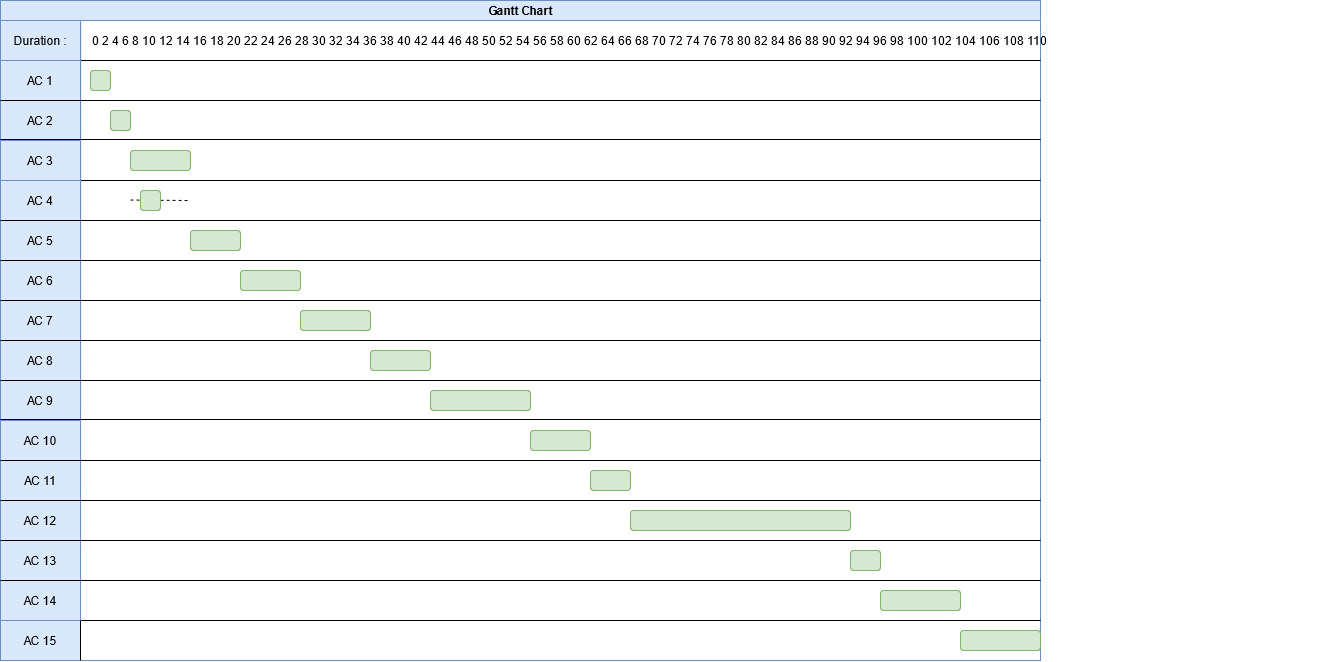

The diagram above was exported from draw.io. Its source (the exported page's mxGraphModel, read from the mxfile embedded in the PNG):
<mxGraphModel dx="1374" dy="533" grid="1" gridSize="10" guides="1" tooltips="1" connect="1" arrows="1" fold="1" page="1" pageScale="1" pageWidth="827" pageHeight="1169" math="0" shadow="0">
  <root>
    <mxCell id="0" />
    <mxCell id="1" parent="0" />
    <mxCell id="dNxyNK7c78bLwvsdeMH5-11" value="Gantt Chart" style="swimlane;html=1;startSize=20;horizontal=1;containerType=tree;glass=0;fillColor=#dae8fc;strokeColor=#6c8ebf;" parent="1" vertex="1">
      <mxGeometry y="100" width="1040" height="660" as="geometry" />
    </mxCell>
    <mxCell id="Z0yhki8hopRQcQqj3Mcj-3" value="0 2 4 6 8 10 12 14 16 18 20 22 24 26 28 30 32 34 36 38 40 42 44 46 48 50 52 54 56 58 60 62 64 66 68 70 72 74 76 78 80 82 84 86 88 90 92 94 96 98 100 102 104 106 108 110 " style="text;html=1;strokeColor=none;fillColor=none;align=left;verticalAlign=middle;whiteSpace=wrap;rounded=0;" parent="dNxyNK7c78bLwvsdeMH5-11" vertex="1">
      <mxGeometry x="90" y="20" width="1250" height="40" as="geometry" />
    </mxCell>
    <mxCell id="Z0yhki8hopRQcQqj3Mcj-6" value="" style="endArrow=none;html=1;entryX=0.077;entryY=0.032;entryDx=0;entryDy=0;entryPerimeter=0;" parent="dNxyNK7c78bLwvsdeMH5-11" target="dNxyNK7c78bLwvsdeMH5-11" edge="1">
      <mxGeometry width="50" height="50" relative="1" as="geometry">
        <mxPoint x="80" y="620" as="sourcePoint" />
        <mxPoint x="90" y="150" as="targetPoint" />
      </mxGeometry>
    </mxCell>
    <mxCell id="DsihNb275ti0Lo7as1TV-2" value="AC 1" style="text;html=1;strokeColor=#6c8ebf;fillColor=#dae8fc;align=center;verticalAlign=middle;whiteSpace=wrap;rounded=0;" parent="dNxyNK7c78bLwvsdeMH5-11" vertex="1">
      <mxGeometry y="60" width="80" height="40" as="geometry" />
    </mxCell>
    <mxCell id="DsihNb275ti0Lo7as1TV-3" value="AC 2" style="text;html=1;strokeColor=#6c8ebf;fillColor=#dae8fc;align=center;verticalAlign=middle;whiteSpace=wrap;rounded=0;" parent="dNxyNK7c78bLwvsdeMH5-11" vertex="1">
      <mxGeometry y="100" width="80" height="40" as="geometry" />
    </mxCell>
    <mxCell id="DsihNb275ti0Lo7as1TV-4" value="AC 3" style="text;html=1;strokeColor=#6c8ebf;fillColor=#dae8fc;align=center;verticalAlign=middle;whiteSpace=wrap;rounded=0;" parent="dNxyNK7c78bLwvsdeMH5-11" vertex="1">
      <mxGeometry y="140" width="80" height="40" as="geometry" />
    </mxCell>
    <mxCell id="DsihNb275ti0Lo7as1TV-5" value="" style="endArrow=none;html=1;" parent="dNxyNK7c78bLwvsdeMH5-11" edge="1">
      <mxGeometry width="50" height="50" relative="1" as="geometry">
        <mxPoint y="139" as="sourcePoint" />
        <mxPoint x="1040" y="139" as="targetPoint" />
      </mxGeometry>
    </mxCell>
    <mxCell id="DsihNb275ti0Lo7as1TV-6" value="" style="endArrow=none;html=1;" parent="dNxyNK7c78bLwvsdeMH5-11" edge="1">
      <mxGeometry width="50" height="50" relative="1" as="geometry">
        <mxPoint y="180" as="sourcePoint" />
        <mxPoint x="1040" y="180" as="targetPoint" />
      </mxGeometry>
    </mxCell>
    <mxCell id="DsihNb275ti0Lo7as1TV-7" value="AC 4" style="text;html=1;strokeColor=#6c8ebf;fillColor=#dae8fc;align=center;verticalAlign=middle;whiteSpace=wrap;rounded=0;" parent="dNxyNK7c78bLwvsdeMH5-11" vertex="1">
      <mxGeometry y="180" width="80" height="40" as="geometry" />
    </mxCell>
    <mxCell id="DsihNb275ti0Lo7as1TV-8" value="AC 5" style="text;html=1;strokeColor=#6c8ebf;fillColor=#dae8fc;align=center;verticalAlign=middle;whiteSpace=wrap;rounded=0;" parent="dNxyNK7c78bLwvsdeMH5-11" vertex="1">
      <mxGeometry y="220" width="80" height="40" as="geometry" />
    </mxCell>
    <mxCell id="DsihNb275ti0Lo7as1TV-9" value="AC 6" style="text;html=1;strokeColor=#6c8ebf;fillColor=#dae8fc;align=center;verticalAlign=middle;whiteSpace=wrap;rounded=0;" parent="dNxyNK7c78bLwvsdeMH5-11" vertex="1">
      <mxGeometry y="260" width="80" height="40" as="geometry" />
    </mxCell>
    <mxCell id="DsihNb275ti0Lo7as1TV-10" value="AC 7" style="text;html=1;strokeColor=#6c8ebf;fillColor=#dae8fc;align=center;verticalAlign=middle;whiteSpace=wrap;rounded=0;" parent="dNxyNK7c78bLwvsdeMH5-11" vertex="1">
      <mxGeometry y="300" width="80" height="40" as="geometry" />
    </mxCell>
    <mxCell id="DsihNb275ti0Lo7as1TV-11" value="AC 8" style="text;html=1;strokeColor=#6c8ebf;fillColor=#dae8fc;align=center;verticalAlign=middle;whiteSpace=wrap;rounded=0;" parent="dNxyNK7c78bLwvsdeMH5-11" vertex="1">
      <mxGeometry y="340" width="80" height="40" as="geometry" />
    </mxCell>
    <mxCell id="DsihNb275ti0Lo7as1TV-12" value="AC 9" style="text;html=1;strokeColor=#6c8ebf;fillColor=#dae8fc;align=center;verticalAlign=middle;whiteSpace=wrap;rounded=0;" parent="dNxyNK7c78bLwvsdeMH5-11" vertex="1">
      <mxGeometry y="380" width="80" height="40" as="geometry" />
    </mxCell>
    <mxCell id="DsihNb275ti0Lo7as1TV-13" value="AC 10" style="text;html=1;strokeColor=#6c8ebf;fillColor=#dae8fc;align=center;verticalAlign=middle;whiteSpace=wrap;rounded=0;" parent="dNxyNK7c78bLwvsdeMH5-11" vertex="1">
      <mxGeometry y="420" width="80" height="40" as="geometry" />
    </mxCell>
    <mxCell id="DsihNb275ti0Lo7as1TV-14" value="AC 11" style="text;html=1;strokeColor=#6c8ebf;fillColor=#dae8fc;align=center;verticalAlign=middle;whiteSpace=wrap;rounded=0;" parent="dNxyNK7c78bLwvsdeMH5-11" vertex="1">
      <mxGeometry y="460" width="80" height="40" as="geometry" />
    </mxCell>
    <mxCell id="DsihNb275ti0Lo7as1TV-15" value="AC 12" style="text;html=1;strokeColor=#6c8ebf;fillColor=#dae8fc;align=center;verticalAlign=middle;whiteSpace=wrap;rounded=0;" parent="dNxyNK7c78bLwvsdeMH5-11" vertex="1">
      <mxGeometry y="500" width="80" height="40" as="geometry" />
    </mxCell>
    <mxCell id="DsihNb275ti0Lo7as1TV-16" value="AC 13" style="text;html=1;strokeColor=#6c8ebf;fillColor=#dae8fc;align=center;verticalAlign=middle;whiteSpace=wrap;rounded=0;" parent="dNxyNK7c78bLwvsdeMH5-11" vertex="1">
      <mxGeometry y="540" width="80" height="40" as="geometry" />
    </mxCell>
    <mxCell id="DsihNb275ti0Lo7as1TV-17" value="AC 14" style="text;html=1;strokeColor=#6c8ebf;fillColor=#dae8fc;align=center;verticalAlign=middle;whiteSpace=wrap;rounded=0;" parent="dNxyNK7c78bLwvsdeMH5-11" vertex="1">
      <mxGeometry y="580" width="80" height="40" as="geometry" />
    </mxCell>
    <mxCell id="DsihNb275ti0Lo7as1TV-19" value="" style="endArrow=none;html=1;" parent="dNxyNK7c78bLwvsdeMH5-11" edge="1">
      <mxGeometry width="50" height="50" relative="1" as="geometry">
        <mxPoint y="220" as="sourcePoint" />
        <mxPoint x="1040" y="220" as="targetPoint" />
      </mxGeometry>
    </mxCell>
    <mxCell id="DsihNb275ti0Lo7as1TV-20" value="" style="endArrow=none;html=1;" parent="dNxyNK7c78bLwvsdeMH5-11" edge="1">
      <mxGeometry width="50" height="50" relative="1" as="geometry">
        <mxPoint y="260" as="sourcePoint" />
        <mxPoint x="1040" y="260" as="targetPoint" />
      </mxGeometry>
    </mxCell>
    <mxCell id="DsihNb275ti0Lo7as1TV-21" value="" style="endArrow=none;html=1;" parent="dNxyNK7c78bLwvsdeMH5-11" edge="1">
      <mxGeometry width="50" height="50" relative="1" as="geometry">
        <mxPoint y="300" as="sourcePoint" />
        <mxPoint x="1040" y="300" as="targetPoint" />
      </mxGeometry>
    </mxCell>
    <mxCell id="DsihNb275ti0Lo7as1TV-22" value="" style="endArrow=none;html=1;" parent="dNxyNK7c78bLwvsdeMH5-11" edge="1">
      <mxGeometry width="50" height="50" relative="1" as="geometry">
        <mxPoint y="340" as="sourcePoint" />
        <mxPoint x="1040" y="340" as="targetPoint" />
      </mxGeometry>
    </mxCell>
    <mxCell id="DsihNb275ti0Lo7as1TV-23" value="" style="endArrow=none;html=1;" parent="dNxyNK7c78bLwvsdeMH5-11" edge="1">
      <mxGeometry width="50" height="50" relative="1" as="geometry">
        <mxPoint y="380" as="sourcePoint" />
        <mxPoint x="1040" y="380" as="targetPoint" />
      </mxGeometry>
    </mxCell>
    <mxCell id="DsihNb275ti0Lo7as1TV-24" value="" style="endArrow=none;html=1;" parent="dNxyNK7c78bLwvsdeMH5-11" edge="1">
      <mxGeometry width="50" height="50" relative="1" as="geometry">
        <mxPoint y="419" as="sourcePoint" />
        <mxPoint x="1040" y="419" as="targetPoint" />
      </mxGeometry>
    </mxCell>
    <mxCell id="DsihNb275ti0Lo7as1TV-25" value="" style="endArrow=none;html=1;" parent="dNxyNK7c78bLwvsdeMH5-11" edge="1">
      <mxGeometry width="50" height="50" relative="1" as="geometry">
        <mxPoint y="460" as="sourcePoint" />
        <mxPoint x="1040" y="460" as="targetPoint" />
      </mxGeometry>
    </mxCell>
    <mxCell id="DsihNb275ti0Lo7as1TV-26" value="" style="endArrow=none;html=1;" parent="dNxyNK7c78bLwvsdeMH5-11" edge="1">
      <mxGeometry width="50" height="50" relative="1" as="geometry">
        <mxPoint y="500" as="sourcePoint" />
        <mxPoint x="1040" y="500" as="targetPoint" />
      </mxGeometry>
    </mxCell>
    <mxCell id="DsihNb275ti0Lo7as1TV-27" value="" style="endArrow=none;html=1;" parent="dNxyNK7c78bLwvsdeMH5-11" edge="1">
      <mxGeometry width="50" height="50" relative="1" as="geometry">
        <mxPoint y="540" as="sourcePoint" />
        <mxPoint x="1040" y="540" as="targetPoint" />
      </mxGeometry>
    </mxCell>
    <mxCell id="DsihNb275ti0Lo7as1TV-28" value="" style="endArrow=none;html=1;" parent="dNxyNK7c78bLwvsdeMH5-11" edge="1">
      <mxGeometry width="50" height="50" relative="1" as="geometry">
        <mxPoint y="580" as="sourcePoint" />
        <mxPoint x="1040" y="580" as="targetPoint" />
      </mxGeometry>
    </mxCell>
    <mxCell id="DsihNb275ti0Lo7as1TV-29" value="" style="endArrow=none;html=1;" parent="dNxyNK7c78bLwvsdeMH5-11" edge="1">
      <mxGeometry width="50" height="50" relative="1" as="geometry">
        <mxPoint y="620" as="sourcePoint" />
        <mxPoint x="1040" y="620" as="targetPoint" />
      </mxGeometry>
    </mxCell>
    <mxCell id="DsihNb275ti0Lo7as1TV-30" value="AC 15" style="text;html=1;strokeColor=#6c8ebf;fillColor=#dae8fc;align=center;verticalAlign=middle;whiteSpace=wrap;rounded=0;" parent="dNxyNK7c78bLwvsdeMH5-11" vertex="1">
      <mxGeometry y="620" width="80" height="40" as="geometry" />
    </mxCell>
    <mxCell id="DsihNb275ti0Lo7as1TV-32" value="" style="rounded=1;whiteSpace=wrap;html=1;fillColor=#d5e8d4;strokeColor=#82b366;" parent="dNxyNK7c78bLwvsdeMH5-11" vertex="1">
      <mxGeometry x="90" y="70" width="20" height="20" as="geometry" />
    </mxCell>
    <mxCell id="DsihNb275ti0Lo7as1TV-34" value="" style="rounded=1;whiteSpace=wrap;html=1;fillColor=#d5e8d4;strokeColor=#82b366;" parent="dNxyNK7c78bLwvsdeMH5-11" vertex="1">
      <mxGeometry x="110" y="110" width="20" height="20" as="geometry" />
    </mxCell>
    <mxCell id="DsihNb275ti0Lo7as1TV-40" value="" style="rounded=1;whiteSpace=wrap;html=1;fillColor=#d5e8d4;strokeColor=#82b366;" parent="dNxyNK7c78bLwvsdeMH5-11" vertex="1">
      <mxGeometry x="130" y="150" width="60" height="20" as="geometry" />
    </mxCell>
    <mxCell id="DsihNb275ti0Lo7as1TV-41" value="" style="endArrow=none;dashed=1;html=1;" parent="dNxyNK7c78bLwvsdeMH5-11" edge="1">
      <mxGeometry width="50" height="50" relative="1" as="geometry">
        <mxPoint x="130" y="199.5" as="sourcePoint" />
        <mxPoint x="190" y="200" as="targetPoint" />
      </mxGeometry>
    </mxCell>
    <mxCell id="DsihNb275ti0Lo7as1TV-42" value="" style="rounded=1;whiteSpace=wrap;html=1;fillColor=#d5e8d4;strokeColor=#82b366;" parent="dNxyNK7c78bLwvsdeMH5-11" vertex="1">
      <mxGeometry x="140" y="190" width="20" height="20" as="geometry" />
    </mxCell>
    <mxCell id="DsihNb275ti0Lo7as1TV-45" value="" style="rounded=1;whiteSpace=wrap;html=1;fillColor=#d5e8d4;strokeColor=#82b366;" parent="dNxyNK7c78bLwvsdeMH5-11" vertex="1">
      <mxGeometry x="190" y="230" width="50" height="20" as="geometry" />
    </mxCell>
    <mxCell id="DsihNb275ti0Lo7as1TV-84" value="" style="rounded=1;whiteSpace=wrap;html=1;fillColor=#d5e8d4;strokeColor=#82b366;" parent="dNxyNK7c78bLwvsdeMH5-11" vertex="1">
      <mxGeometry x="240" y="270" width="60" height="20" as="geometry" />
    </mxCell>
    <mxCell id="DsihNb275ti0Lo7as1TV-85" value="" style="rounded=1;whiteSpace=wrap;html=1;fillColor=#d5e8d4;strokeColor=#82b366;" parent="dNxyNK7c78bLwvsdeMH5-11" vertex="1">
      <mxGeometry x="300" y="310" width="70" height="20" as="geometry" />
    </mxCell>
    <mxCell id="DsihNb275ti0Lo7as1TV-86" value="" style="rounded=1;whiteSpace=wrap;html=1;fillColor=#d5e8d4;strokeColor=#82b366;" parent="dNxyNK7c78bLwvsdeMH5-11" vertex="1">
      <mxGeometry x="370" y="350" width="60" height="20" as="geometry" />
    </mxCell>
    <mxCell id="DsihNb275ti0Lo7as1TV-87" value="" style="rounded=1;whiteSpace=wrap;html=1;fillColor=#d5e8d4;strokeColor=#82b366;" parent="dNxyNK7c78bLwvsdeMH5-11" vertex="1">
      <mxGeometry x="430" y="390" width="100" height="20" as="geometry" />
    </mxCell>
    <mxCell id="DsihNb275ti0Lo7as1TV-88" value="" style="rounded=1;whiteSpace=wrap;html=1;fillColor=#d5e8d4;strokeColor=#82b366;" parent="dNxyNK7c78bLwvsdeMH5-11" vertex="1">
      <mxGeometry x="530" y="430" width="60" height="20" as="geometry" />
    </mxCell>
    <mxCell id="DsihNb275ti0Lo7as1TV-90" value="" style="rounded=1;whiteSpace=wrap;html=1;fillColor=#d5e8d4;strokeColor=#82b366;" parent="dNxyNK7c78bLwvsdeMH5-11" vertex="1">
      <mxGeometry x="590" y="470" width="40" height="20" as="geometry" />
    </mxCell>
    <mxCell id="DsihNb275ti0Lo7as1TV-91" value="" style="rounded=1;whiteSpace=wrap;html=1;fillColor=#d5e8d4;strokeColor=#82b366;" parent="dNxyNK7c78bLwvsdeMH5-11" vertex="1">
      <mxGeometry x="630" y="510" width="220" height="20" as="geometry" />
    </mxCell>
    <mxCell id="DsihNb275ti0Lo7as1TV-92" value="" style="rounded=1;whiteSpace=wrap;html=1;fillColor=#d5e8d4;strokeColor=#82b366;" parent="dNxyNK7c78bLwvsdeMH5-11" vertex="1">
      <mxGeometry x="850" y="550" width="30" height="20" as="geometry" />
    </mxCell>
    <mxCell id="DsihNb275ti0Lo7as1TV-93" value="" style="rounded=1;whiteSpace=wrap;html=1;fillColor=#d5e8d4;strokeColor=#82b366;" parent="dNxyNK7c78bLwvsdeMH5-11" vertex="1">
      <mxGeometry x="880" y="590" width="80" height="20" as="geometry" />
    </mxCell>
    <mxCell id="DsihNb275ti0Lo7as1TV-94" value="" style="rounded=1;whiteSpace=wrap;html=1;fillColor=#d5e8d4;strokeColor=#82b366;" parent="dNxyNK7c78bLwvsdeMH5-11" vertex="1">
      <mxGeometry x="960" y="630" width="80" height="20" as="geometry" />
    </mxCell>
    <mxCell id="Z0yhki8hopRQcQqj3Mcj-2" value="" style="endArrow=none;html=1;" parent="1" edge="1">
      <mxGeometry width="50" height="50" relative="1" as="geometry">
        <mxPoint y="160" as="sourcePoint" />
        <mxPoint x="1040" y="160" as="targetPoint" />
      </mxGeometry>
    </mxCell>
    <mxCell id="Z0yhki8hopRQcQqj3Mcj-7" value="" style="endArrow=none;html=1;" parent="1" edge="1">
      <mxGeometry width="50" height="50" relative="1" as="geometry">
        <mxPoint y="200" as="sourcePoint" />
        <mxPoint x="1040" y="200" as="targetPoint" />
      </mxGeometry>
    </mxCell>
    <mxCell id="DsihNb275ti0Lo7as1TV-1" value="Duration :" style="text;html=1;strokeColor=#6c8ebf;fillColor=#dae8fc;align=center;verticalAlign=middle;whiteSpace=wrap;rounded=0;" parent="1" vertex="1">
      <mxGeometry y="120" width="80" height="40" as="geometry" />
    </mxCell>
    <mxCell id="DsihNb275ti0Lo7as1TV-18" value="" style="endArrow=none;html=1;entryX=1;entryY=1;entryDx=0;entryDy=0;" parent="1" target="DsihNb275ti0Lo7as1TV-17" edge="1">
      <mxGeometry width="50" height="50" relative="1" as="geometry">
        <mxPoint x="80" y="760" as="sourcePoint" />
        <mxPoint x="130" y="710" as="targetPoint" />
      </mxGeometry>
    </mxCell>
    <mxCell id="DsihNb275ti0Lo7as1TV-31" value="" style="endArrow=none;html=1;entryX=1;entryY=1;entryDx=0;entryDy=0;" parent="1" target="DsihNb275ti0Lo7as1TV-30" edge="1">
      <mxGeometry width="50" height="50" relative="1" as="geometry">
        <mxPoint x="80" y="760" as="sourcePoint" />
        <mxPoint x="80" y="720" as="targetPoint" />
      </mxGeometry>
    </mxCell>
  </root>
</mxGraphModel>